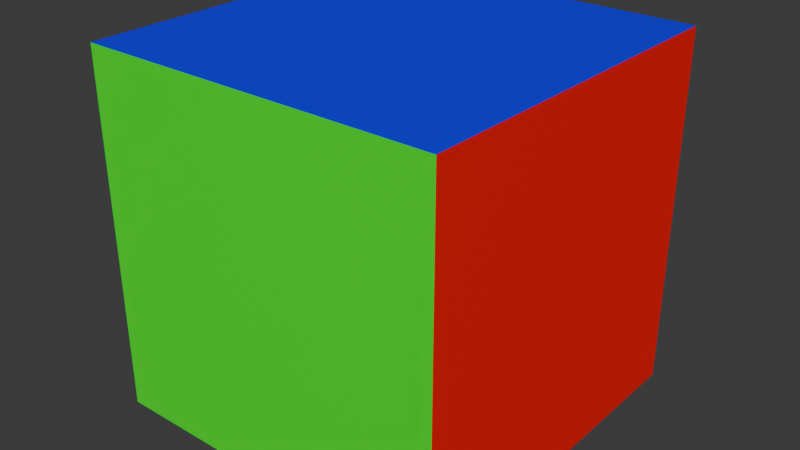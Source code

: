 # Source: cube.blend  (saved by Blender 5.0.118; exported with 4.5.12 LTS)
import bpy
from mathutils import Matrix  # noqa: F401  (used for matrix-valued properties, if any)

bpy.ops.wm.read_factory_settings(use_empty=True)
scene = bpy.context.scene
scene.name = 'Scene'

# ---- collections
col_collection = bpy.data.collections.new('Collection'); scene.collection.children.link(col_collection)

# ---- materials (node trees are filled in below, after node groups)
mat_red = bpy.data.materials.new('Red')
mat_red.alpha_threshold = 0.0
mat_red.use_backface_culling_lightprobe_volume = False
mat_red.roughness = 0.5
mat_red.line_color = (0.0, 0.0, 0.0, 1.0)
mat_green = bpy.data.materials.new('Green')
mat_blue = bpy.data.materials.new('Blue')

# ---- material node trees
mat_red.use_nodes = True; mat_red.node_tree.nodes.clear()
_N = mat_red.node_tree.nodes; _L = mat_red.node_tree.links
n0 = _N.new('ShaderNodeOutputMaterial'); n0.name = 'Material Output'; n0.location = (200, 100)
n1 = _N.new('ShaderNodeBsdfPrincipled'); n1.name = 'Principled BSDF'; n1.location = (-200, 100)
n1.inputs[0].default_value = (1.0, 0.0, 0.0, 1.0)
_L.new(n1.outputs[0], n0.inputs[0])
n0.is_active_output = True
mat_green.use_nodes = True; mat_green.node_tree.nodes.clear()
_N = mat_green.node_tree.nodes; _L = mat_green.node_tree.links
n0 = _N.new('ShaderNodeBsdfPrincipled'); n0.name = 'Principled BSDF'; n0.location = (-200, 100)
n0.inputs[0].default_value = (0.0, 1.0, 0.0, 1.0)
n1 = _N.new('ShaderNodeOutputMaterial'); n1.name = 'Material Output'; n1.location = (200, 100)
_L.new(n0.outputs[0], n1.inputs[0])
n1.is_active_output = True
mat_blue.use_nodes = True; mat_blue.node_tree.nodes.clear()
_N = mat_blue.node_tree.nodes; _L = mat_blue.node_tree.links
n0 = _N.new('ShaderNodeBsdfPrincipled'); n0.name = 'Principled BSDF'; n0.location = (-200, 100)
n0.inputs[0].default_value = (0.0, 0.0, 1.0, 1.0)
n1 = _N.new('ShaderNodeOutputMaterial'); n1.name = 'Material Output'; n1.location = (200, 100)
_L.new(n0.outputs[0], n1.inputs[0])
n1.is_active_output = True

# ---- world
world_world = bpy.data.worlds.new('World'); scene.world = world_world
world_world.use_nodes = True; world_world.node_tree.nodes.clear()
_N = world_world.node_tree.nodes; _L = world_world.node_tree.links
n0 = _N.new('ShaderNodeOutputWorld'); n0.name = 'World Output'; n0.location = (200, 100)
n1 = _N.new('ShaderNodeBackground'); n1.name = 'Background'; n1.location = (-200, 100)
n1.inputs[0].default_value = (0.05088, 0.05088, 0.05088, 1.0)
_L.new(n1.outputs[0], n0.inputs[0])
n0.is_active_output = True
world_world.color = (0.05088, 0.05088, 0.05088)
world_world.sun_shadow_jitter_overblur = 0.0

# ---- meshes
me_cube = bpy.data.meshes.new('Cube')
me_cube.from_pydata([(1.0, 1.0, 1.0), (1.0, 1.0, -1.0), (1.0, -1.0, 1.0), (1.0, -1.0, -1.0), (-1.0, 1.0, 1.0), (-1.0, 1.0, -1.0), (-1.0, -1.0, 1.0), (-1.0, -1.0, -1.0)], [], [(0, 4, 6, 2), (3, 2, 6, 7), (7, 6, 4, 5), (5, 1, 3, 7), (1, 0, 2, 3), (5, 4, 0, 1)])
me_cube.polygons.foreach_set('material_index', [2, 1, 0, 2, 0, 1])
_uv = me_cube.uv_layers.new(name='UVMap')
_uv.uv.foreach_set('vector', [0.625, 0.5, 0.875, 0.5, 0.875, 0.75, 0.625, 0.75, 0.375, 0.75, 0.625, 0.75, 0.625, 1.0, 0.375, 1.0, 0.375, 0.0, 0.625, 0.0, 0.625, 0.25, 0.375, 0.25, 0.125, 0.5, 0.375, 0.5, 0.375, 0.75, 0.125, 0.75, 0.375, 0.5, 0.625, 0.5, 0.625, 0.75, 0.375, 0.75, 0.375, 0.25, 0.625, 0.25, 0.625, 0.5, 0.375, 0.5])
me_cube.materials.append(mat_red)
me_cube.materials.append(mat_green)
me_cube.materials.append(mat_blue)
me_cube.use_mirror_vertex_groups = False
me_cube.update()

# ---- objects
ob_cube = bpy.data.objects.new('Cube', me_cube)

# ---- transforms, parenting, visibility, modifiers, constraints
ob_cube.location = (0.0, 0.0, 0.0)
ob_cube.lock_rotations_4d = False
ob_cube.empty_display_type = 'ARROWS'
ob_cube.lineart.crease_threshold = 0.0

# ---- collection membership
col_collection.objects.link(ob_cube)

# ---- scene / render settings (as saved in the file)
scene.frame_start = 1; scene.frame_end = 250; scene.frame_set(1)
scene.render.engine = 'BLENDER_EEVEE_NEXT'
scene.render.bake_bias = 0.0
scene.render.bake_samples = 0
scene.cycles.sampling_pattern = 'TABULATED_SOBOL'
scene.eevee.use_volume_custom_range = False
bpy.context.view_layer.update()

# ---- added for rendering (the .blend has no active camera and no usable light): camera, sun
cam_auto = bpy.data.cameras.new('AutoCamera')
cam_auto.lens = 50.0
cam_auto.sensor_width = 36.0
cam_auto.clip_end = 1000.0
ob_auto_camera = bpy.data.objects.new('AutoCamera', cam_auto)
scene.collection.objects.link(ob_auto_camera)
ob_auto_camera.location = (3.20507, -3.84609, 2.56406)
ob_auto_camera.rotation_euler = (1.09748, -7.21219e-08, 0.694738)
scene.camera = ob_auto_camera
light_auto_sun = bpy.data.lights.new('AutoSun', 'SUN')
light_auto_sun.energy = 3.0
light_auto_sun.angle = 0.0523599
ob_auto_sun = bpy.data.objects.new('AutoSun', light_auto_sun)
scene.collection.objects.link(ob_auto_sun)
ob_auto_sun.rotation_euler = (0.872665, 0.174533, 0.523599)
bpy.context.view_layer.update()
